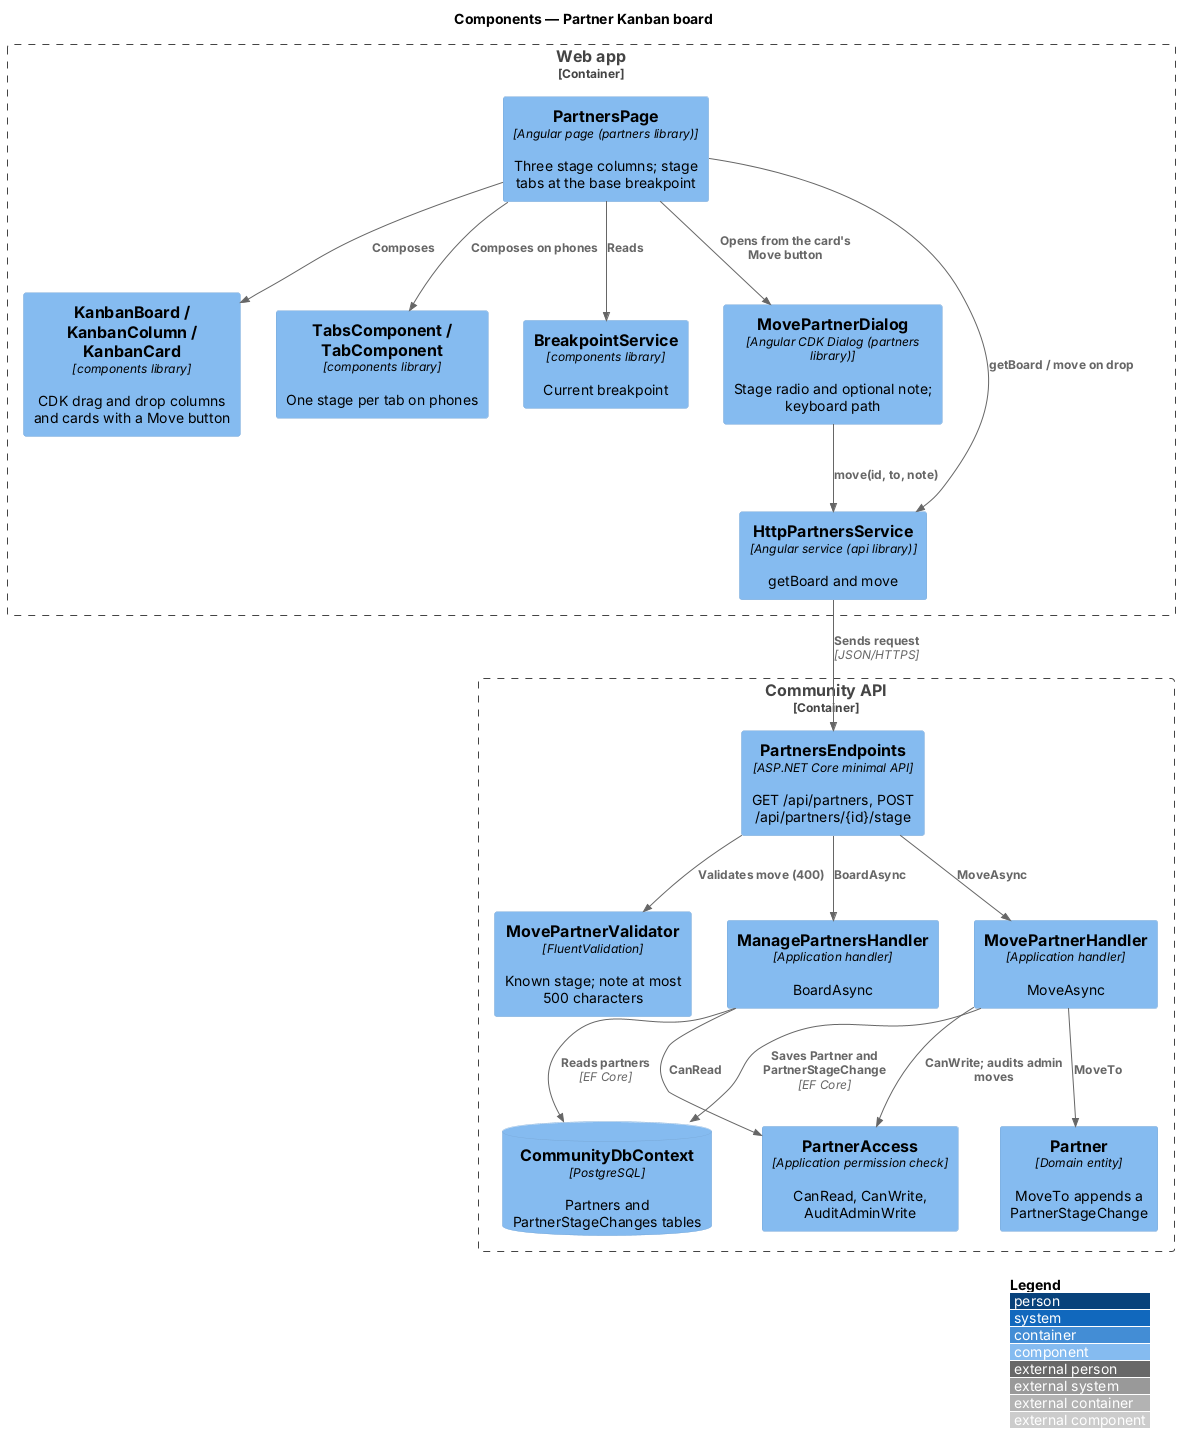

The diagram above was rendered by PlantUML. Its source (embedded in the PNG):
@startuml
!include <C4/C4_Component>
LAYOUT_WITH_LEGEND()
title Components — Partner Kanban board
Container_Boundary(web, "Web app") {
  Component(page, "PartnersPage", "Angular page (partners library)", "Three stage columns; stage tabs at the base breakpoint")
  Component(kb, "KanbanBoard / KanbanColumn / KanbanCard", "components library", "CDK drag and drop columns and cards with a Move button")
  Component(tabs, "TabsComponent / TabComponent", "components library", "One stage per tab on phones")
  Component(bp, "BreakpointService", "components library", "Current breakpoint")
  Component(dlg, "MovePartnerDialog", "Angular CDK Dialog (partners library)", "Stage radio and optional note; keyboard path")
  Component(svc, "HttpPartnersService", "Angular service (api library)", "getBoard and move")
}
Container_Boundary(api, "Community API") {
  Component(ep, "PartnersEndpoints", "ASP.NET Core minimal API", "GET /api/partners, POST /api/partners/{id}/stage")
  Component(val, "MovePartnerValidator", "FluentValidation", "Known stage; note at most 500 characters")
  Component(bh, "ManagePartnersHandler", "Application handler", "BoardAsync")
  Component(mh, "MovePartnerHandler", "Application handler", "MoveAsync")
  Component(acc, "PartnerAccess", "Application permission check", "CanRead, CanWrite, AuditAdminWrite")
  Component(ent, "Partner", "Domain entity", "MoveTo appends a PartnerStageChange")
  ComponentDb(db, "CommunityDbContext", "PostgreSQL", "Partners and PartnerStageChanges tables")
}
Rel(page, kb, "Composes")
Rel(page, tabs, "Composes on phones")
Rel(page, bp, "Reads")
Rel(page, dlg, "Opens from the card's Move button")
Rel(dlg, svc, "move(id, to, note)")
Rel(page, svc, "getBoard / move on drop")
Rel(svc, ep, "Sends request", "JSON/HTTPS")
Rel(ep, val, "Validates move (400)")
Rel(ep, bh, "BoardAsync")
Rel(ep, mh, "MoveAsync")
Rel(bh, acc, "CanRead")
Rel(mh, acc, "CanWrite; audits admin moves")
Rel(mh, ent, "MoveTo")
Rel(bh, db, "Reads partners", "EF Core")
Rel(mh, db, "Saves Partner and PartnerStageChange", "EF Core")
@enduml